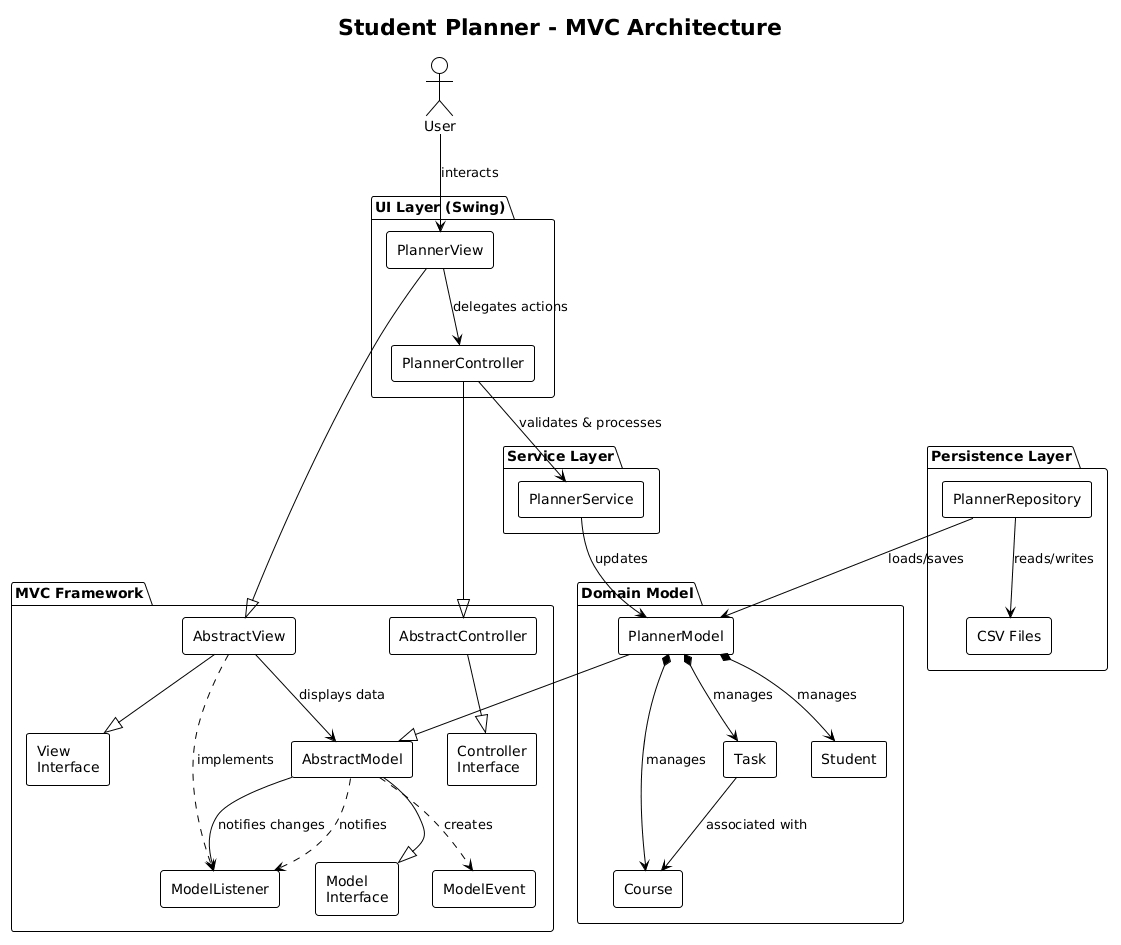

The diagram above was rendered by PlantUML. Its source (embedded in the PNG):
@startuml
!theme plain
skinparam componentStyle rectangle
title Student Planner - MVC Architecture

package "MVC Framework" {
  [Model\nInterface] as ModelInterface
  [View\nInterface] as ViewInterface
  [Controller\nInterface] as ControllerInterface
  [AbstractModel] as AbstractModel
  [AbstractView] as AbstractView
  [AbstractController] as AbstractController
  [ModelEvent] as ModelEvent
  [ModelListener] as ModelListener
}

package "Domain Model" {
  [PlannerModel] as PlannerModel
  [Student] as Student
  [Course] as Course
  [Task] as Task
}

package "Service Layer" {
  [PlannerService] as PlannerService
}

package "UI Layer (Swing)" {
  [PlannerView] as PlannerView
  [PlannerController] as PlannerController
}

package "Persistence Layer" {
  [PlannerRepository] as PlannerRepository
  [CSV Files] as CSVFiles
}

actor User

' Inheritance Relationships
AbstractModel --|> ModelInterface
AbstractView --|> ViewInterface
AbstractController --|> ControllerInterface
PlannerModel --|> AbstractModel
PlannerView --|> AbstractView
PlannerController --|> AbstractController

' MVC Pattern Flow
User --> PlannerView : interacts
PlannerView --> PlannerController : delegates actions
PlannerController --> PlannerService : validates & processes
PlannerService --> PlannerModel : updates
AbstractModel --> ModelListener : notifies changes
AbstractView --> AbstractModel : displays data

' Observer Pattern
AbstractModel ..> ModelEvent : creates
AbstractModel ..> ModelListener : notifies
AbstractView ..> ModelListener : implements

' Persistence Flow
PlannerRepository --> PlannerModel : loads/saves
PlannerRepository --> CSVFiles : reads/writes

' Domain Relationships
PlannerModel *--> Student : manages
PlannerModel *--> Course : manages
PlannerModel *--> Task : manages
Task --> Course : associated with
@enduml